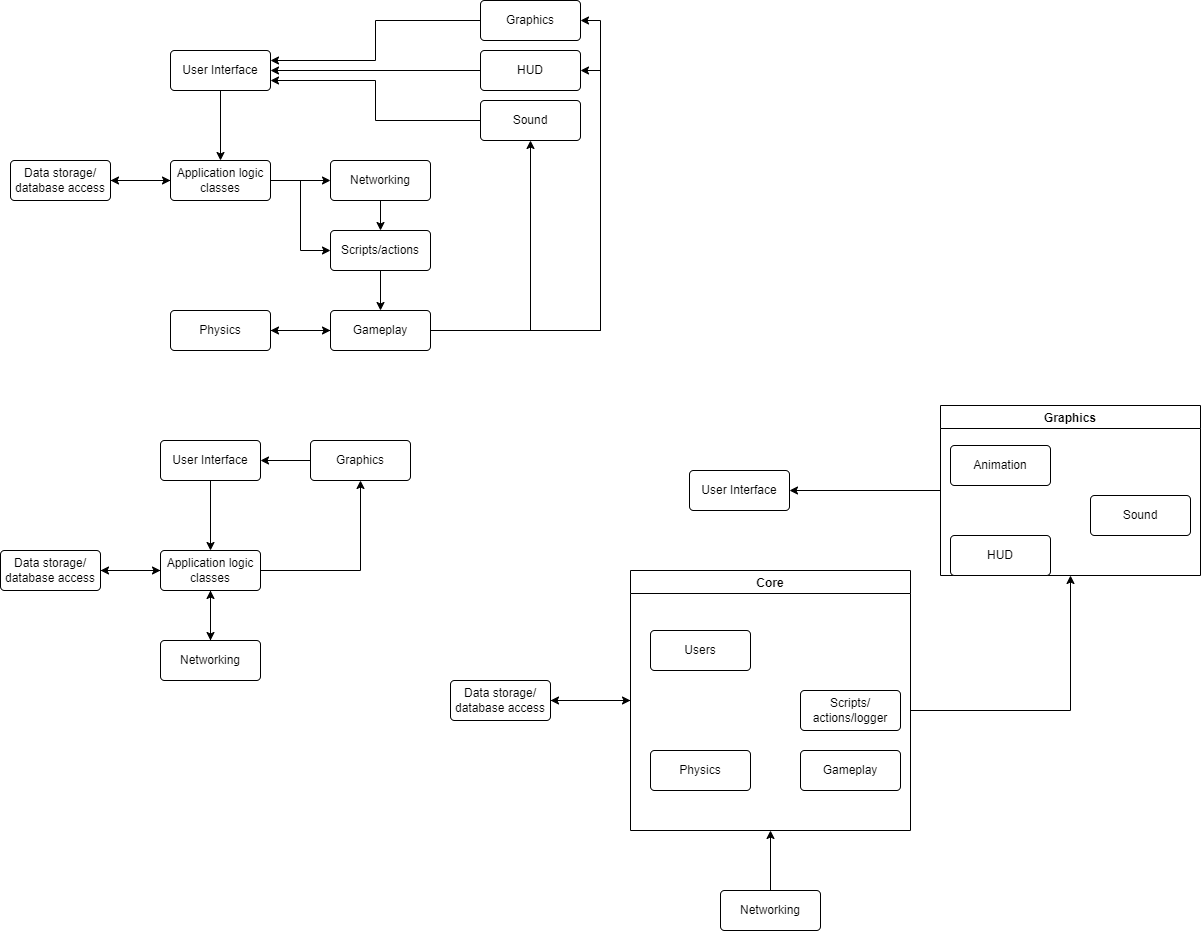

The diagram above was exported from draw.io. Its source (the exported page's mxGraphModel, read from the mxfile embedded in the PNG):
<mxGraphModel dx="1502" dy="620" grid="1" gridSize="10" guides="1" tooltips="1" connect="1" arrows="1" fold="1" page="1" pageScale="1" pageWidth="827" pageHeight="1169" math="0" shadow="0">
  <root>
    <mxCell id="0" />
    <mxCell id="1" parent="0" />
    <mxCell id="S25AIOqSwiYKI1HZ59Ex-21" style="edgeStyle=orthogonalEdgeStyle;rounded=0;orthogonalLoop=1;jettySize=auto;html=1;" parent="1" source="S25AIOqSwiYKI1HZ59Ex-2" target="S25AIOqSwiYKI1HZ59Ex-11" edge="1">
      <mxGeometry relative="1" as="geometry" />
    </mxCell>
    <mxCell id="S25AIOqSwiYKI1HZ59Ex-2" value="User Interface" style="rounded=1;arcSize=10;whiteSpace=wrap;html=1;align=center;" parent="1" vertex="1">
      <mxGeometry x="300" y="220" width="100" height="40" as="geometry" />
    </mxCell>
    <mxCell id="S25AIOqSwiYKI1HZ59Ex-22" style="edgeStyle=orthogonalEdgeStyle;rounded=0;orthogonalLoop=1;jettySize=auto;html=1;" parent="1" source="S25AIOqSwiYKI1HZ59Ex-4" target="S25AIOqSwiYKI1HZ59Ex-2" edge="1">
      <mxGeometry relative="1" as="geometry" />
    </mxCell>
    <mxCell id="S25AIOqSwiYKI1HZ59Ex-4" value="HUD" style="rounded=1;arcSize=10;whiteSpace=wrap;html=1;align=center;" parent="1" vertex="1">
      <mxGeometry x="610" y="220" width="100" height="40" as="geometry" />
    </mxCell>
    <mxCell id="S25AIOqSwiYKI1HZ59Ex-23" style="edgeStyle=orthogonalEdgeStyle;rounded=0;orthogonalLoop=1;jettySize=auto;html=1;entryX=1;entryY=0.75;entryDx=0;entryDy=0;" parent="1" source="S25AIOqSwiYKI1HZ59Ex-5" target="S25AIOqSwiYKI1HZ59Ex-2" edge="1">
      <mxGeometry relative="1" as="geometry" />
    </mxCell>
    <mxCell id="S25AIOqSwiYKI1HZ59Ex-5" value="Sound" style="rounded=1;arcSize=10;whiteSpace=wrap;html=1;align=center;" parent="1" vertex="1">
      <mxGeometry x="610" y="270" width="100" height="40" as="geometry" />
    </mxCell>
    <mxCell id="S25AIOqSwiYKI1HZ59Ex-24" style="edgeStyle=orthogonalEdgeStyle;rounded=0;orthogonalLoop=1;jettySize=auto;html=1;entryX=1;entryY=0.25;entryDx=0;entryDy=0;" parent="1" source="S25AIOqSwiYKI1HZ59Ex-6" target="S25AIOqSwiYKI1HZ59Ex-2" edge="1">
      <mxGeometry relative="1" as="geometry" />
    </mxCell>
    <mxCell id="S25AIOqSwiYKI1HZ59Ex-6" value="Graphics" style="rounded=1;arcSize=10;whiteSpace=wrap;html=1;align=center;" parent="1" vertex="1">
      <mxGeometry x="610" y="170" width="100" height="40" as="geometry" />
    </mxCell>
    <mxCell id="S25AIOqSwiYKI1HZ59Ex-12" style="edgeStyle=orthogonalEdgeStyle;rounded=0;orthogonalLoop=1;jettySize=auto;html=1;entryX=0;entryY=0.5;entryDx=0;entryDy=0;" parent="1" source="S25AIOqSwiYKI1HZ59Ex-7" target="S25AIOqSwiYKI1HZ59Ex-11" edge="1">
      <mxGeometry relative="1" as="geometry" />
    </mxCell>
    <mxCell id="S25AIOqSwiYKI1HZ59Ex-7" value="Data storage/ database access" style="rounded=1;arcSize=10;whiteSpace=wrap;html=1;align=center;" parent="1" vertex="1">
      <mxGeometry x="140" y="330" width="100" height="40" as="geometry" />
    </mxCell>
    <mxCell id="S25AIOqSwiYKI1HZ59Ex-16" style="edgeStyle=orthogonalEdgeStyle;rounded=0;orthogonalLoop=1;jettySize=auto;html=1;" parent="1" source="S25AIOqSwiYKI1HZ59Ex-8" target="S25AIOqSwiYKI1HZ59Ex-10" edge="1">
      <mxGeometry relative="1" as="geometry" />
    </mxCell>
    <mxCell id="S25AIOqSwiYKI1HZ59Ex-8" value="Physics" style="rounded=1;arcSize=10;whiteSpace=wrap;html=1;align=center;" parent="1" vertex="1">
      <mxGeometry x="300" y="480" width="100" height="40" as="geometry" />
    </mxCell>
    <mxCell id="S25AIOqSwiYKI1HZ59Ex-15" style="edgeStyle=orthogonalEdgeStyle;rounded=0;orthogonalLoop=1;jettySize=auto;html=1;entryX=0.5;entryY=0;entryDx=0;entryDy=0;" parent="1" source="S25AIOqSwiYKI1HZ59Ex-9" target="S25AIOqSwiYKI1HZ59Ex-18" edge="1">
      <mxGeometry relative="1" as="geometry" />
    </mxCell>
    <mxCell id="S25AIOqSwiYKI1HZ59Ex-9" value="Networking" style="rounded=1;arcSize=10;whiteSpace=wrap;html=1;align=center;" parent="1" vertex="1">
      <mxGeometry x="460" y="330" width="100" height="40" as="geometry" />
    </mxCell>
    <mxCell id="S25AIOqSwiYKI1HZ59Ex-25" style="edgeStyle=orthogonalEdgeStyle;rounded=0;orthogonalLoop=1;jettySize=auto;html=1;" parent="1" source="S25AIOqSwiYKI1HZ59Ex-10" target="S25AIOqSwiYKI1HZ59Ex-8" edge="1">
      <mxGeometry relative="1" as="geometry" />
    </mxCell>
    <mxCell id="S25AIOqSwiYKI1HZ59Ex-26" style="edgeStyle=orthogonalEdgeStyle;rounded=0;orthogonalLoop=1;jettySize=auto;html=1;" parent="1" source="S25AIOqSwiYKI1HZ59Ex-10" target="S25AIOqSwiYKI1HZ59Ex-5" edge="1">
      <mxGeometry relative="1" as="geometry" />
    </mxCell>
    <mxCell id="S25AIOqSwiYKI1HZ59Ex-27" style="edgeStyle=orthogonalEdgeStyle;rounded=0;orthogonalLoop=1;jettySize=auto;html=1;entryX=1;entryY=0.5;entryDx=0;entryDy=0;" parent="1" source="S25AIOqSwiYKI1HZ59Ex-10" target="S25AIOqSwiYKI1HZ59Ex-4" edge="1">
      <mxGeometry relative="1" as="geometry" />
    </mxCell>
    <mxCell id="S25AIOqSwiYKI1HZ59Ex-28" style="edgeStyle=orthogonalEdgeStyle;rounded=0;orthogonalLoop=1;jettySize=auto;html=1;entryX=1;entryY=0.5;entryDx=0;entryDy=0;" parent="1" source="S25AIOqSwiYKI1HZ59Ex-10" target="S25AIOqSwiYKI1HZ59Ex-6" edge="1">
      <mxGeometry relative="1" as="geometry" />
    </mxCell>
    <mxCell id="S25AIOqSwiYKI1HZ59Ex-10" value="Gameplay" style="rounded=1;arcSize=10;whiteSpace=wrap;html=1;align=center;" parent="1" vertex="1">
      <mxGeometry x="460" y="480" width="100" height="40" as="geometry" />
    </mxCell>
    <mxCell id="S25AIOqSwiYKI1HZ59Ex-13" style="edgeStyle=orthogonalEdgeStyle;rounded=0;orthogonalLoop=1;jettySize=auto;html=1;" parent="1" source="S25AIOqSwiYKI1HZ59Ex-11" target="S25AIOqSwiYKI1HZ59Ex-7" edge="1">
      <mxGeometry relative="1" as="geometry" />
    </mxCell>
    <mxCell id="S25AIOqSwiYKI1HZ59Ex-14" style="edgeStyle=orthogonalEdgeStyle;rounded=0;orthogonalLoop=1;jettySize=auto;html=1;" parent="1" source="S25AIOqSwiYKI1HZ59Ex-11" target="S25AIOqSwiYKI1HZ59Ex-9" edge="1">
      <mxGeometry relative="1" as="geometry" />
    </mxCell>
    <mxCell id="S25AIOqSwiYKI1HZ59Ex-19" style="edgeStyle=orthogonalEdgeStyle;rounded=0;orthogonalLoop=1;jettySize=auto;html=1;entryX=0;entryY=0.5;entryDx=0;entryDy=0;" parent="1" source="S25AIOqSwiYKI1HZ59Ex-11" target="S25AIOqSwiYKI1HZ59Ex-18" edge="1">
      <mxGeometry relative="1" as="geometry" />
    </mxCell>
    <mxCell id="S25AIOqSwiYKI1HZ59Ex-11" value="Application logic classes" style="rounded=1;arcSize=10;whiteSpace=wrap;html=1;align=center;" parent="1" vertex="1">
      <mxGeometry x="300" y="330" width="100" height="40" as="geometry" />
    </mxCell>
    <mxCell id="S25AIOqSwiYKI1HZ59Ex-20" style="edgeStyle=orthogonalEdgeStyle;rounded=0;orthogonalLoop=1;jettySize=auto;html=1;entryX=0.5;entryY=0;entryDx=0;entryDy=0;" parent="1" source="S25AIOqSwiYKI1HZ59Ex-18" target="S25AIOqSwiYKI1HZ59Ex-10" edge="1">
      <mxGeometry relative="1" as="geometry" />
    </mxCell>
    <mxCell id="S25AIOqSwiYKI1HZ59Ex-18" value="Scripts/actions" style="rounded=1;arcSize=10;whiteSpace=wrap;html=1;align=center;" parent="1" vertex="1">
      <mxGeometry x="460" y="400" width="100" height="40" as="geometry" />
    </mxCell>
    <mxCell id="n_oKe9Srd4CqvuSc2unX-1" style="edgeStyle=orthogonalEdgeStyle;rounded=0;orthogonalLoop=1;jettySize=auto;html=1;" parent="1" source="n_oKe9Srd4CqvuSc2unX-2" target="n_oKe9Srd4CqvuSc2unX-23" edge="1">
      <mxGeometry relative="1" as="geometry" />
    </mxCell>
    <mxCell id="n_oKe9Srd4CqvuSc2unX-2" value="User Interface" style="rounded=1;arcSize=10;whiteSpace=wrap;html=1;align=center;" parent="1" vertex="1">
      <mxGeometry x="290" y="610" width="100" height="40" as="geometry" />
    </mxCell>
    <mxCell id="n_oKe9Srd4CqvuSc2unX-27" style="edgeStyle=orthogonalEdgeStyle;rounded=0;orthogonalLoop=1;jettySize=auto;html=1;" parent="1" source="n_oKe9Srd4CqvuSc2unX-8" target="n_oKe9Srd4CqvuSc2unX-2" edge="1">
      <mxGeometry relative="1" as="geometry" />
    </mxCell>
    <mxCell id="n_oKe9Srd4CqvuSc2unX-8" value="Graphics" style="rounded=1;arcSize=10;whiteSpace=wrap;html=1;align=center;" parent="1" vertex="1">
      <mxGeometry x="440" y="610" width="100" height="40" as="geometry" />
    </mxCell>
    <mxCell id="n_oKe9Srd4CqvuSc2unX-9" style="edgeStyle=orthogonalEdgeStyle;rounded=0;orthogonalLoop=1;jettySize=auto;html=1;entryX=0;entryY=0.5;entryDx=0;entryDy=0;" parent="1" source="n_oKe9Srd4CqvuSc2unX-10" target="n_oKe9Srd4CqvuSc2unX-23" edge="1">
      <mxGeometry relative="1" as="geometry" />
    </mxCell>
    <mxCell id="n_oKe9Srd4CqvuSc2unX-10" value="Data storage/ database access" style="rounded=1;arcSize=10;whiteSpace=wrap;html=1;align=center;" parent="1" vertex="1">
      <mxGeometry x="130" y="720" width="100" height="40" as="geometry" />
    </mxCell>
    <mxCell id="n_oKe9Srd4CqvuSc2unX-26" style="edgeStyle=orthogonalEdgeStyle;rounded=0;orthogonalLoop=1;jettySize=auto;html=1;" parent="1" source="n_oKe9Srd4CqvuSc2unX-14" target="n_oKe9Srd4CqvuSc2unX-23" edge="1">
      <mxGeometry relative="1" as="geometry" />
    </mxCell>
    <mxCell id="n_oKe9Srd4CqvuSc2unX-14" value="Networking" style="rounded=1;arcSize=10;whiteSpace=wrap;html=1;align=center;" parent="1" vertex="1">
      <mxGeometry x="290" y="810" width="100" height="40" as="geometry" />
    </mxCell>
    <mxCell id="n_oKe9Srd4CqvuSc2unX-20" style="edgeStyle=orthogonalEdgeStyle;rounded=0;orthogonalLoop=1;jettySize=auto;html=1;" parent="1" source="n_oKe9Srd4CqvuSc2unX-23" target="n_oKe9Srd4CqvuSc2unX-10" edge="1">
      <mxGeometry relative="1" as="geometry" />
    </mxCell>
    <mxCell id="n_oKe9Srd4CqvuSc2unX-21" style="edgeStyle=orthogonalEdgeStyle;rounded=0;orthogonalLoop=1;jettySize=auto;html=1;" parent="1" source="n_oKe9Srd4CqvuSc2unX-23" target="n_oKe9Srd4CqvuSc2unX-14" edge="1">
      <mxGeometry relative="1" as="geometry" />
    </mxCell>
    <mxCell id="n_oKe9Srd4CqvuSc2unX-28" style="edgeStyle=orthogonalEdgeStyle;rounded=0;orthogonalLoop=1;jettySize=auto;html=1;" parent="1" source="n_oKe9Srd4CqvuSc2unX-23" target="n_oKe9Srd4CqvuSc2unX-8" edge="1">
      <mxGeometry relative="1" as="geometry" />
    </mxCell>
    <mxCell id="n_oKe9Srd4CqvuSc2unX-23" value="Application logic classes" style="rounded=1;arcSize=10;whiteSpace=wrap;html=1;align=center;" parent="1" vertex="1">
      <mxGeometry x="290" y="720" width="100" height="40" as="geometry" />
    </mxCell>
    <mxCell id="n_oKe9Srd4CqvuSc2unX-30" value="User Interface" style="rounded=1;arcSize=10;whiteSpace=wrap;html=1;align=center;" parent="1" vertex="1">
      <mxGeometry x="819" y="640" width="100" height="40" as="geometry" />
    </mxCell>
    <mxCell id="ZjzdinTrRdUNRMBT4YPA-1" style="edgeStyle=orthogonalEdgeStyle;rounded=0;orthogonalLoop=1;jettySize=auto;html=1;" parent="1" source="n_oKe9Srd4CqvuSc2unX-34" target="n_oKe9Srd4CqvuSc2unX-46" edge="1">
      <mxGeometry relative="1" as="geometry" />
    </mxCell>
    <mxCell id="n_oKe9Srd4CqvuSc2unX-34" value="Data storage/ database access" style="rounded=1;arcSize=10;whiteSpace=wrap;html=1;align=center;" parent="1" vertex="1">
      <mxGeometry x="580" y="850" width="100" height="40" as="geometry" />
    </mxCell>
    <mxCell id="n_oKe9Srd4CqvuSc2unX-36" value="Networking" style="rounded=1;arcSize=10;whiteSpace=wrap;html=1;align=center;" parent="1" vertex="1">
      <mxGeometry x="850" y="1060" width="100" height="40" as="geometry" />
    </mxCell>
    <mxCell id="n_oKe9Srd4CqvuSc2unX-44" style="edgeStyle=orthogonalEdgeStyle;rounded=0;orthogonalLoop=1;jettySize=auto;html=1;entryX=1;entryY=0.5;entryDx=0;entryDy=0;" parent="1" source="n_oKe9Srd4CqvuSc2unX-41" target="n_oKe9Srd4CqvuSc2unX-30" edge="1">
      <mxGeometry relative="1" as="geometry" />
    </mxCell>
    <mxCell id="n_oKe9Srd4CqvuSc2unX-41" value="Graphics" style="swimlane;startSize=23;" parent="1" vertex="1">
      <mxGeometry x="1070" y="575" width="260" height="170" as="geometry" />
    </mxCell>
    <mxCell id="n_oKe9Srd4CqvuSc2unX-32" value="Animation" style="rounded=1;arcSize=10;whiteSpace=wrap;html=1;align=center;" parent="n_oKe9Srd4CqvuSc2unX-41" vertex="1">
      <mxGeometry x="10" y="40" width="100" height="40" as="geometry" />
    </mxCell>
    <mxCell id="n_oKe9Srd4CqvuSc2unX-42" value="HUD" style="rounded=1;arcSize=10;whiteSpace=wrap;html=1;align=center;" parent="n_oKe9Srd4CqvuSc2unX-41" vertex="1">
      <mxGeometry x="10" y="130" width="100" height="40" as="geometry" />
    </mxCell>
    <mxCell id="n_oKe9Srd4CqvuSc2unX-43" value="Sound" style="rounded=1;arcSize=10;whiteSpace=wrap;html=1;align=center;" parent="n_oKe9Srd4CqvuSc2unX-41" vertex="1">
      <mxGeometry x="150" y="90" width="100" height="40" as="geometry" />
    </mxCell>
    <mxCell id="ZjzdinTrRdUNRMBT4YPA-2" style="edgeStyle=orthogonalEdgeStyle;rounded=0;orthogonalLoop=1;jettySize=auto;html=1;" parent="1" source="n_oKe9Srd4CqvuSc2unX-46" target="n_oKe9Srd4CqvuSc2unX-34" edge="1">
      <mxGeometry relative="1" as="geometry" />
    </mxCell>
    <mxCell id="n_oKe9Srd4CqvuSc2unX-46" value="Core" style="swimlane;" parent="1" vertex="1">
      <mxGeometry x="760" y="740" width="280" height="260" as="geometry" />
    </mxCell>
    <mxCell id="n_oKe9Srd4CqvuSc2unX-47" value="Users" style="rounded=1;arcSize=10;whiteSpace=wrap;html=1;align=center;" parent="n_oKe9Srd4CqvuSc2unX-46" vertex="1">
      <mxGeometry x="20" y="60" width="100" height="40" as="geometry" />
    </mxCell>
    <mxCell id="n_oKe9Srd4CqvuSc2unX-48" value="Gameplay" style="rounded=1;arcSize=10;whiteSpace=wrap;html=1;align=center;" parent="n_oKe9Srd4CqvuSc2unX-46" vertex="1">
      <mxGeometry x="170" y="180" width="100" height="40" as="geometry" />
    </mxCell>
    <mxCell id="n_oKe9Srd4CqvuSc2unX-49" value="Physics" style="rounded=1;arcSize=10;whiteSpace=wrap;html=1;align=center;" parent="n_oKe9Srd4CqvuSc2unX-46" vertex="1">
      <mxGeometry x="20" y="180" width="100" height="40" as="geometry" />
    </mxCell>
    <mxCell id="n_oKe9Srd4CqvuSc2unX-50" value="Scripts/&lt;br&gt;actions/logger" style="rounded=1;arcSize=10;whiteSpace=wrap;html=1;align=center;" parent="n_oKe9Srd4CqvuSc2unX-46" vertex="1">
      <mxGeometry x="170" y="120" width="100" height="40" as="geometry" />
    </mxCell>
    <mxCell id="iDPthNjIt_1upswuhB5R-18" style="edgeStyle=orthogonalEdgeStyle;rounded=0;orthogonalLoop=1;jettySize=auto;html=1;" edge="1" parent="1" source="n_oKe9Srd4CqvuSc2unX-46" target="n_oKe9Srd4CqvuSc2unX-41">
      <mxGeometry relative="1" as="geometry">
        <mxPoint x="770" y="880" as="sourcePoint" />
        <mxPoint x="690" y="880" as="targetPoint" />
        <Array as="points">
          <mxPoint x="1200" y="880" />
        </Array>
      </mxGeometry>
    </mxCell>
    <mxCell id="iDPthNjIt_1upswuhB5R-20" style="edgeStyle=orthogonalEdgeStyle;rounded=0;orthogonalLoop=1;jettySize=auto;html=1;" edge="1" parent="1" source="n_oKe9Srd4CqvuSc2unX-36" target="n_oKe9Srd4CqvuSc2unX-46">
      <mxGeometry relative="1" as="geometry">
        <mxPoint x="827" y="1070" as="sourcePoint" />
        <mxPoint x="747" y="1070" as="targetPoint" />
      </mxGeometry>
    </mxCell>
  </root>
</mxGraphModel>